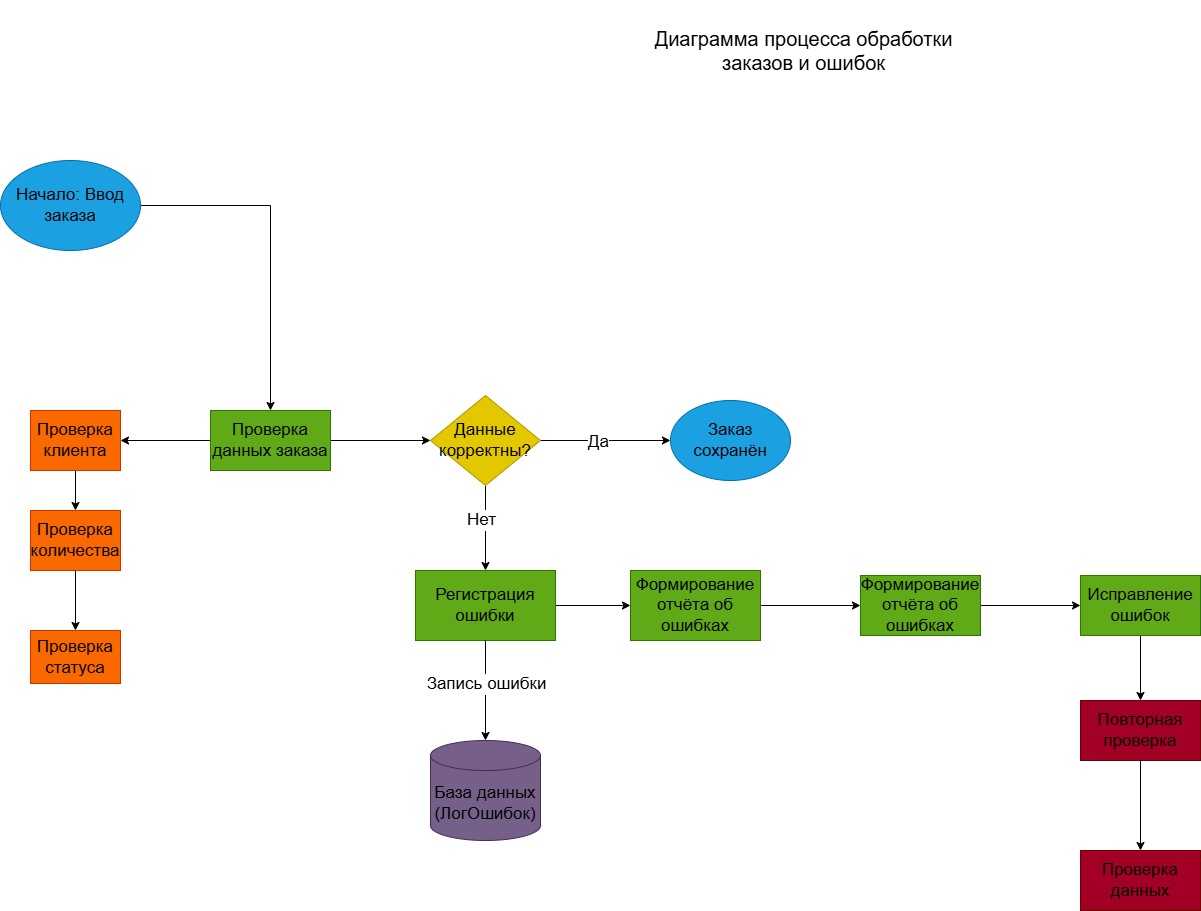

The diagram above was exported from draw.io. Its source (the exported page's mxGraphModel, read from the mxfile embedded in the PNG):
<mxGraphModel dx="2004" dy="1240" grid="1" gridSize="10" guides="1" tooltips="1" connect="1" arrows="1" fold="1" page="1" pageScale="1" pageWidth="827" pageHeight="1169" math="0" shadow="0">
  <root>
    <mxCell id="0" />
    <mxCell id="1" parent="0" />
    <mxCell id="o0zA95LB_uChMbSk4vmx-13" style="edgeStyle=orthogonalEdgeStyle;rounded=0;orthogonalLoop=1;jettySize=auto;html=1;entryX=0.5;entryY=0;entryDx=0;entryDy=0;fontSize=17;fontColor=default;" edge="1" parent="1" source="o0zA95LB_uChMbSk4vmx-1" target="o0zA95LB_uChMbSk4vmx-2">
      <mxGeometry relative="1" as="geometry" />
    </mxCell>
    <mxCell id="o0zA95LB_uChMbSk4vmx-1" value="Начало: Ввод заказа" style="ellipse;whiteSpace=wrap;html=1;fontSize=17;fillColor=#1ba1e2;fontColor=default;strokeColor=#006EAF;" vertex="1" parent="1">
      <mxGeometry x="30" y="160" width="140" height="90" as="geometry" />
    </mxCell>
    <mxCell id="o0zA95LB_uChMbSk4vmx-15" style="edgeStyle=orthogonalEdgeStyle;rounded=0;orthogonalLoop=1;jettySize=auto;html=1;entryX=0;entryY=0.5;entryDx=0;entryDy=0;fontSize=17;fontColor=default;" edge="1" parent="1" source="o0zA95LB_uChMbSk4vmx-2" target="o0zA95LB_uChMbSk4vmx-4">
      <mxGeometry relative="1" as="geometry" />
    </mxCell>
    <mxCell id="o0zA95LB_uChMbSk4vmx-30" style="edgeStyle=orthogonalEdgeStyle;rounded=0;orthogonalLoop=1;jettySize=auto;html=1;fontSize=17;fontColor=default;" edge="1" parent="1" source="o0zA95LB_uChMbSk4vmx-2" target="o0zA95LB_uChMbSk4vmx-26">
      <mxGeometry relative="1" as="geometry" />
    </mxCell>
    <mxCell id="o0zA95LB_uChMbSk4vmx-2" value="Проверка данных заказа" style="rounded=0;whiteSpace=wrap;html=1;fontSize=17;fillColor=#60a917;fontColor=default;strokeColor=#2D7600;" vertex="1" parent="1">
      <mxGeometry x="240" y="410" width="120" height="60" as="geometry" />
    </mxCell>
    <mxCell id="o0zA95LB_uChMbSk4vmx-3" value="Диаграмма процесса обработки заказов и ошибок" style="text;html=1;whiteSpace=wrap;strokeColor=none;fillColor=none;align=center;verticalAlign=middle;rounded=0;fontSize=20;" vertex="1" parent="1">
      <mxGeometry x="670" width="327" height="100" as="geometry" />
    </mxCell>
    <mxCell id="o0zA95LB_uChMbSk4vmx-16" style="edgeStyle=orthogonalEdgeStyle;rounded=0;orthogonalLoop=1;jettySize=auto;html=1;entryX=0;entryY=0.5;entryDx=0;entryDy=0;fontSize=17;fontColor=default;" edge="1" parent="1" source="o0zA95LB_uChMbSk4vmx-4" target="o0zA95LB_uChMbSk4vmx-12">
      <mxGeometry relative="1" as="geometry" />
    </mxCell>
    <mxCell id="o0zA95LB_uChMbSk4vmx-17" value="Да" style="edgeLabel;html=1;align=center;verticalAlign=middle;resizable=0;points=[];fontSize=17;fontColor=default;" vertex="1" connectable="0" parent="o0zA95LB_uChMbSk4vmx-16">
      <mxGeometry x="-0.1193" y="-1" relative="1" as="geometry">
        <mxPoint as="offset" />
      </mxGeometry>
    </mxCell>
    <mxCell id="o0zA95LB_uChMbSk4vmx-18" style="edgeStyle=orthogonalEdgeStyle;rounded=0;orthogonalLoop=1;jettySize=auto;html=1;entryX=0.5;entryY=0;entryDx=0;entryDy=0;fontSize=17;fontColor=default;" edge="1" parent="1" source="o0zA95LB_uChMbSk4vmx-4" target="o0zA95LB_uChMbSk4vmx-5">
      <mxGeometry relative="1" as="geometry" />
    </mxCell>
    <mxCell id="o0zA95LB_uChMbSk4vmx-25" value="Нет" style="edgeLabel;html=1;align=center;verticalAlign=middle;resizable=0;points=[];fontSize=17;fontColor=default;" vertex="1" connectable="0" parent="o0zA95LB_uChMbSk4vmx-18">
      <mxGeometry x="-0.1883" y="-5" relative="1" as="geometry">
        <mxPoint as="offset" />
      </mxGeometry>
    </mxCell>
    <mxCell id="o0zA95LB_uChMbSk4vmx-4" value="Данные корректны?" style="rhombus;whiteSpace=wrap;html=1;fontSize=17;fillColor=#e3c800;fontColor=default;strokeColor=#B09500;" vertex="1" parent="1">
      <mxGeometry x="460" y="395" width="110" height="90" as="geometry" />
    </mxCell>
    <mxCell id="o0zA95LB_uChMbSk4vmx-19" style="edgeStyle=orthogonalEdgeStyle;rounded=0;orthogonalLoop=1;jettySize=auto;html=1;entryX=0;entryY=0.5;entryDx=0;entryDy=0;fontSize=17;fontColor=default;" edge="1" parent="1" source="o0zA95LB_uChMbSk4vmx-5" target="o0zA95LB_uChMbSk4vmx-6">
      <mxGeometry relative="1" as="geometry" />
    </mxCell>
    <mxCell id="o0zA95LB_uChMbSk4vmx-5" value="Регистрация ошибки" style="rounded=0;whiteSpace=wrap;html=1;fontSize=17;fillColor=#60a917;fontColor=default;strokeColor=#2D7600;" vertex="1" parent="1">
      <mxGeometry x="445" y="570" width="140" height="70" as="geometry" />
    </mxCell>
    <mxCell id="o0zA95LB_uChMbSk4vmx-20" style="edgeStyle=orthogonalEdgeStyle;rounded=0;orthogonalLoop=1;jettySize=auto;html=1;entryX=0;entryY=0.5;entryDx=0;entryDy=0;fontSize=17;fontColor=default;" edge="1" parent="1" source="o0zA95LB_uChMbSk4vmx-6" target="o0zA95LB_uChMbSk4vmx-9">
      <mxGeometry relative="1" as="geometry" />
    </mxCell>
    <mxCell id="o0zA95LB_uChMbSk4vmx-6" value="Формирование отчёта об ошибках" style="rounded=0;whiteSpace=wrap;html=1;fontSize=17;fillColor=#60a917;fontColor=default;strokeColor=#2D7600;" vertex="1" parent="1">
      <mxGeometry x="660" y="570" width="130" height="70" as="geometry" />
    </mxCell>
    <mxCell id="o0zA95LB_uChMbSk4vmx-23" style="edgeStyle=orthogonalEdgeStyle;rounded=0;orthogonalLoop=1;jettySize=auto;html=1;entryX=0.5;entryY=0;entryDx=0;entryDy=0;fontSize=17;fontColor=default;" edge="1" parent="1" source="o0zA95LB_uChMbSk4vmx-8" target="o0zA95LB_uChMbSk4vmx-10">
      <mxGeometry relative="1" as="geometry" />
    </mxCell>
    <mxCell id="o0zA95LB_uChMbSk4vmx-8" value="Исправление ошибок" style="rounded=0;whiteSpace=wrap;html=1;fontSize=17;fillColor=#60a917;fontColor=default;strokeColor=#2D7600;" vertex="1" parent="1">
      <mxGeometry x="1110" y="575" width="120" height="60" as="geometry" />
    </mxCell>
    <mxCell id="o0zA95LB_uChMbSk4vmx-21" style="edgeStyle=orthogonalEdgeStyle;rounded=0;orthogonalLoop=1;jettySize=auto;html=1;fontSize=17;fontColor=default;" edge="1" parent="1" source="o0zA95LB_uChMbSk4vmx-9" target="o0zA95LB_uChMbSk4vmx-8">
      <mxGeometry relative="1" as="geometry" />
    </mxCell>
    <mxCell id="o0zA95LB_uChMbSk4vmx-9" value="Формирование отчёта об ошибках" style="rounded=0;whiteSpace=wrap;html=1;fontSize=17;fillColor=#60a917;fontColor=default;strokeColor=#2D7600;" vertex="1" parent="1">
      <mxGeometry x="890" y="575" width="120" height="60" as="geometry" />
    </mxCell>
    <mxCell id="o0zA95LB_uChMbSk4vmx-24" style="edgeStyle=orthogonalEdgeStyle;rounded=0;orthogonalLoop=1;jettySize=auto;html=1;entryX=0.5;entryY=0;entryDx=0;entryDy=0;fontSize=17;fontColor=default;" edge="1" parent="1" source="o0zA95LB_uChMbSk4vmx-10" target="o0zA95LB_uChMbSk4vmx-11">
      <mxGeometry relative="1" as="geometry" />
    </mxCell>
    <mxCell id="o0zA95LB_uChMbSk4vmx-10" value="Повторная проверка" style="rounded=0;whiteSpace=wrap;html=1;fontSize=17;fillColor=#a20025;fontColor=default;strokeColor=#6F0000;" vertex="1" parent="1">
      <mxGeometry x="1110" y="700" width="120" height="60" as="geometry" />
    </mxCell>
    <mxCell id="o0zA95LB_uChMbSk4vmx-11" value="Проверка данных" style="rounded=0;whiteSpace=wrap;html=1;fontSize=17;fillColor=#a20025;fontColor=default;strokeColor=#6F0000;" vertex="1" parent="1">
      <mxGeometry x="1110" y="850" width="120" height="60" as="geometry" />
    </mxCell>
    <mxCell id="o0zA95LB_uChMbSk4vmx-12" value="Заказ сохранён" style="ellipse;whiteSpace=wrap;html=1;fontSize=17;fillColor=#1ba1e2;fontColor=default;strokeColor=#006EAF;" vertex="1" parent="1">
      <mxGeometry x="700" y="400" width="120" height="80" as="geometry" />
    </mxCell>
    <mxCell id="o0zA95LB_uChMbSk4vmx-31" style="edgeStyle=orthogonalEdgeStyle;rounded=0;orthogonalLoop=1;jettySize=auto;html=1;fontSize=17;fontColor=default;" edge="1" parent="1" source="o0zA95LB_uChMbSk4vmx-26" target="o0zA95LB_uChMbSk4vmx-27">
      <mxGeometry relative="1" as="geometry" />
    </mxCell>
    <mxCell id="o0zA95LB_uChMbSk4vmx-26" value="Проверка клиента" style="rounded=0;whiteSpace=wrap;html=1;fontSize=17;fillColor=#fa6800;fontColor=default;strokeColor=#C73500;" vertex="1" parent="1">
      <mxGeometry x="60" y="410" width="90" height="60" as="geometry" />
    </mxCell>
    <mxCell id="o0zA95LB_uChMbSk4vmx-32" style="edgeStyle=orthogonalEdgeStyle;rounded=0;orthogonalLoop=1;jettySize=auto;html=1;fontSize=17;fontColor=default;" edge="1" parent="1" source="o0zA95LB_uChMbSk4vmx-27" target="o0zA95LB_uChMbSk4vmx-28">
      <mxGeometry relative="1" as="geometry" />
    </mxCell>
    <mxCell id="o0zA95LB_uChMbSk4vmx-27" value="Проверка количества" style="rounded=0;whiteSpace=wrap;html=1;fontSize=17;fillColor=#fa6800;fontColor=default;strokeColor=#C73500;" vertex="1" parent="1">
      <mxGeometry x="60" y="510" width="90" height="60" as="geometry" />
    </mxCell>
    <mxCell id="o0zA95LB_uChMbSk4vmx-28" value="Проверка статуса" style="rounded=0;whiteSpace=wrap;html=1;fontSize=17;fillColor=#fa6800;fontColor=default;strokeColor=#C73500;" vertex="1" parent="1">
      <mxGeometry x="60" y="630" width="90" height="53" as="geometry" />
    </mxCell>
    <mxCell id="o0zA95LB_uChMbSk4vmx-29" style="edgeStyle=orthogonalEdgeStyle;rounded=0;orthogonalLoop=1;jettySize=auto;html=1;exitX=0.5;exitY=1;exitDx=0;exitDy=0;fontSize=17;fontColor=default;" edge="1" parent="1" source="o0zA95LB_uChMbSk4vmx-26" target="o0zA95LB_uChMbSk4vmx-26">
      <mxGeometry relative="1" as="geometry" />
    </mxCell>
    <mxCell id="o0zA95LB_uChMbSk4vmx-33" value="База данных (ЛогОшибок)" style="shape=cylinder3;whiteSpace=wrap;html=1;boundedLbl=1;backgroundOutline=1;size=15;fontSize=17;fillColor=#76608a;fontColor=default;strokeColor=#432D57;" vertex="1" parent="1">
      <mxGeometry x="460" y="740" width="110" height="100" as="geometry" />
    </mxCell>
    <mxCell id="o0zA95LB_uChMbSk4vmx-34" style="edgeStyle=orthogonalEdgeStyle;rounded=0;orthogonalLoop=1;jettySize=auto;html=1;entryX=0.5;entryY=0;entryDx=0;entryDy=0;entryPerimeter=0;fontSize=17;fontColor=default;" edge="1" parent="1" source="o0zA95LB_uChMbSk4vmx-5" target="o0zA95LB_uChMbSk4vmx-33">
      <mxGeometry relative="1" as="geometry" />
    </mxCell>
    <mxCell id="o0zA95LB_uChMbSk4vmx-35" value="Запись ошибки" style="edgeLabel;html=1;align=center;verticalAlign=middle;resizable=0;points=[];fontSize=17;fontColor=default;" vertex="1" connectable="0" parent="o0zA95LB_uChMbSk4vmx-34">
      <mxGeometry x="-0.1492" relative="1" as="geometry">
        <mxPoint as="offset" />
      </mxGeometry>
    </mxCell>
  </root>
</mxGraphModel>